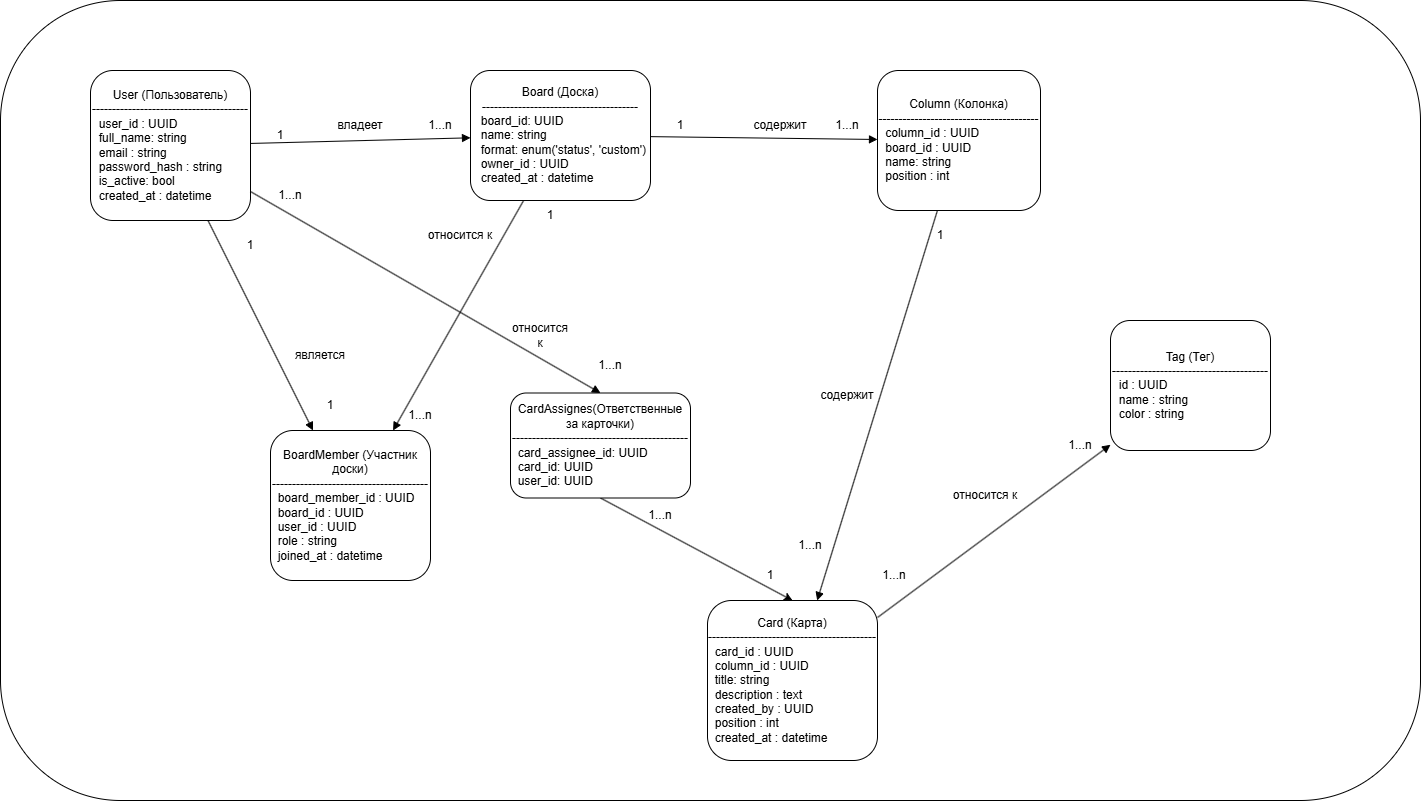

The diagram above was exported from draw.io. Its source (the exported page's mxGraphModel, read from the mxfile embedded in the PNG):
<mxGraphModel dx="2374" dy="3942" grid="1" gridSize="10" guides="1" tooltips="1" connect="1" arrows="1" fold="1" page="1" pageScale="1" pageWidth="827" pageHeight="1169" math="0" shadow="0">
  <root>
    <mxCell id="0" />
    <mxCell id="1" parent="0" />
    <mxCell id="user" value="User (Пользователь)&lt;br&gt;---------------------------------------&lt;br&gt;&lt;div style=&quot;text-align: left;&quot;&gt;&lt;span style=&quot;background-color: transparent; color: light-dark(rgb(0, 0, 0), rgb(255, 255, 255));&quot;&gt;&amp;nbsp; user_id : UUID&lt;/span&gt;&lt;/div&gt;&lt;div style=&quot;text-align: left;&quot;&gt;&lt;span style=&quot;background-color: transparent; color: light-dark(rgb(0, 0, 0), rgb(255, 255, 255));&quot;&gt;&amp;nbsp; full_name: string&lt;/span&gt;&lt;/div&gt;&lt;div style=&quot;text-align: left;&quot;&gt;&lt;span style=&quot;background-color: transparent; color: light-dark(rgb(0, 0, 0), rgb(255, 255, 255));&quot;&gt;&amp;nbsp; email : string&lt;/span&gt;&lt;/div&gt;&lt;div style=&quot;text-align: left;&quot;&gt;&lt;span style=&quot;background-color: transparent; color: light-dark(rgb(0, 0, 0), rgb(255, 255, 255));&quot;&gt;&amp;nbsp; password_hash : string&lt;/span&gt;&lt;/div&gt;&lt;div style=&quot;text-align: left;&quot;&gt;&lt;span style=&quot;background-color: transparent; color: light-dark(rgb(0, 0, 0), rgb(255, 255, 255));&quot;&gt;&amp;nbsp; is_active: bool&lt;/span&gt;&lt;/div&gt;&lt;div style=&quot;text-align: left;&quot;&gt;&lt;span style=&quot;background-color: transparent; color: light-dark(rgb(0, 0, 0), rgb(255, 255, 255));&quot;&gt;&amp;nbsp; created_at : datetime&lt;/span&gt;&lt;/div&gt;" style="rounded=1;whiteSpace=wrap;html=1;" parent="1" vertex="1">
      <mxGeometry x="60" y="40" width="160" height="150" as="geometry" />
    </mxCell>
    <mxCell id="board" value="Board (Доска)&lt;br&gt;---------------------------------------&lt;br&gt;&lt;div style=&quot;text-align: left;&quot;&gt;&lt;span style=&quot;background-color: transparent; color: light-dark(rgb(0, 0, 0), rgb(255, 255, 255));&quot;&gt;&amp;nbsp; board_id: UUID&lt;/span&gt;&lt;/div&gt;&lt;div style=&quot;text-align: left;&quot;&gt;&lt;span style=&quot;background-color: transparent; color: light-dark(rgb(0, 0, 0), rgb(255, 255, 255));&quot;&gt;&amp;nbsp; name: string&lt;/span&gt;&lt;/div&gt;&lt;div style=&quot;text-align: left;&quot;&gt;&lt;span style=&quot;background-color: transparent; color: light-dark(rgb(0, 0, 0), rgb(255, 255, 255));&quot;&gt;&amp;nbsp; format: enum('status', 'custom')&lt;/span&gt;&lt;/div&gt;&lt;div style=&quot;text-align: left;&quot;&gt;&lt;span style=&quot;background-color: transparent; color: light-dark(rgb(0, 0, 0), rgb(255, 255, 255));&quot;&gt;&amp;nbsp; owner_id : UUID&lt;/span&gt;&lt;/div&gt;&lt;div style=&quot;text-align: left;&quot;&gt;&lt;span style=&quot;background-color: transparent; color: light-dark(rgb(0, 0, 0), rgb(255, 255, 255));&quot;&gt;&amp;nbsp; created_at : datetime&lt;/span&gt;&lt;/div&gt;" style="rounded=1;whiteSpace=wrap;html=1;" parent="1" vertex="1">
      <mxGeometry x="440" y="40" width="180" height="130" as="geometry" />
    </mxCell>
    <mxCell id="boardMember" value="BoardMember (Участник доски)&lt;br&gt;---------------------------------------&lt;br&gt;&lt;div style=&quot;text-align: left;&quot;&gt;&lt;span style=&quot;background-color: transparent; color: light-dark(rgb(0, 0, 0), rgb(255, 255, 255));&quot;&gt;&amp;nbsp; board_member_id : UUID&lt;/span&gt;&lt;/div&gt;&lt;div style=&quot;text-align: left;&quot;&gt;&lt;span style=&quot;background-color: transparent; color: light-dark(rgb(0, 0, 0), rgb(255, 255, 255));&quot;&gt;&amp;nbsp; board_id : UUID&lt;/span&gt;&lt;/div&gt;&lt;div style=&quot;text-align: left;&quot;&gt;&lt;span style=&quot;background-color: transparent; color: light-dark(rgb(0, 0, 0), rgb(255, 255, 255));&quot;&gt;&amp;nbsp; user_id : UUID&lt;/span&gt;&lt;/div&gt;&lt;div style=&quot;text-align: left;&quot;&gt;&lt;span style=&quot;background-color: transparent; color: light-dark(rgb(0, 0, 0), rgb(255, 255, 255));&quot;&gt;&amp;nbsp; role : string&lt;/span&gt;&lt;/div&gt;&lt;div style=&quot;text-align: left;&quot;&gt;&lt;span style=&quot;background-color: transparent; color: light-dark(rgb(0, 0, 0), rgb(255, 255, 255));&quot;&gt;&amp;nbsp; joined_at : datetime&lt;/span&gt;&lt;/div&gt;" style="rounded=1;whiteSpace=wrap;html=1;" parent="1" vertex="1">
      <mxGeometry x="240" y="400" width="160" height="150" as="geometry" />
    </mxCell>
    <mxCell id="column" value="Column (Колонка)&lt;br&gt;----------------------------------------&lt;br&gt;&lt;div style=&quot;text-align: left;&quot;&gt;&lt;span style=&quot;background-color: transparent; color: light-dark(rgb(0, 0, 0), rgb(255, 255, 255));&quot;&gt;&amp;nbsp; column_id : UUID&lt;/span&gt;&lt;/div&gt;&lt;div style=&quot;text-align: left;&quot;&gt;&lt;span style=&quot;background-color: transparent; color: light-dark(rgb(0, 0, 0), rgb(255, 255, 255));&quot;&gt;&amp;nbsp; board_id : UUID&lt;/span&gt;&lt;/div&gt;&lt;div style=&quot;text-align: left;&quot;&gt;&lt;span style=&quot;background-color: transparent; color: light-dark(rgb(0, 0, 0), rgb(255, 255, 255));&quot;&gt;&amp;nbsp; name: string&lt;/span&gt;&lt;/div&gt;&lt;div style=&quot;text-align: left;&quot;&gt;&lt;span style=&quot;background-color: transparent; color: light-dark(rgb(0, 0, 0), rgb(255, 255, 255));&quot;&gt;&amp;nbsp; position : int&lt;/span&gt;&lt;/div&gt;" style="rounded=1;whiteSpace=wrap;html=1;" parent="1" vertex="1">
      <mxGeometry x="847" y="40" width="163" height="140" as="geometry" />
    </mxCell>
    <mxCell id="card" value="Card (Карта)&lt;br&gt;------------------------------------------&lt;br&gt;&lt;div style=&quot;text-align: left;&quot;&gt;&lt;span style=&quot;background-color: transparent; color: light-dark(rgb(0, 0, 0), rgb(255, 255, 255));&quot;&gt;&amp;nbsp; card_id : UUID&lt;/span&gt;&lt;/div&gt;&lt;div style=&quot;text-align: left;&quot;&gt;&lt;span style=&quot;background-color: transparent; color: light-dark(rgb(0, 0, 0), rgb(255, 255, 255));&quot;&gt;&amp;nbsp; column_id : UUID&lt;/span&gt;&lt;/div&gt;&lt;div style=&quot;text-align: left;&quot;&gt;&lt;span style=&quot;background-color: transparent; color: light-dark(rgb(0, 0, 0), rgb(255, 255, 255));&quot;&gt;&amp;nbsp; title: string&lt;/span&gt;&lt;/div&gt;&lt;div style=&quot;text-align: left;&quot;&gt;&lt;span style=&quot;background-color: transparent; color: light-dark(rgb(0, 0, 0), rgb(255, 255, 255));&quot;&gt;&amp;nbsp; description : text&lt;/span&gt;&lt;/div&gt;&lt;div style=&quot;text-align: left;&quot;&gt;&lt;span style=&quot;background-color: transparent; color: light-dark(rgb(0, 0, 0), rgb(255, 255, 255));&quot;&gt;&amp;nbsp; created_by : UUID&lt;/span&gt;&lt;/div&gt;&lt;div style=&quot;text-align: left;&quot;&gt;&lt;span style=&quot;background-color: transparent; color: light-dark(rgb(0, 0, 0), rgb(255, 255, 255));&quot;&gt;&amp;nbsp; position : int&lt;/span&gt;&lt;/div&gt;&lt;div style=&quot;text-align: left;&quot;&gt;&lt;span style=&quot;background-color: transparent; color: light-dark(rgb(0, 0, 0), rgb(255, 255, 255));&quot;&gt;&amp;nbsp; created_at : datetime&amp;nbsp;&lt;/span&gt;&lt;/div&gt;" style="rounded=1;whiteSpace=wrap;html=1;" parent="1" vertex="1">
      <mxGeometry x="677" y="570" width="170" height="160" as="geometry" />
    </mxCell>
    <mxCell id="tag" value="Tag (Тег)&lt;br&gt;---------------------------------------&lt;br&gt;&lt;div style=&quot;text-align: left;&quot;&gt;&lt;span style=&quot;background-color: transparent; color: light-dark(rgb(0, 0, 0), rgb(255, 255, 255));&quot;&gt;&amp;nbsp; id : UUID&lt;/span&gt;&lt;/div&gt;&lt;div style=&quot;text-align: left;&quot;&gt;&lt;span style=&quot;background-color: transparent; color: light-dark(rgb(0, 0, 0), rgb(255, 255, 255));&quot;&gt;&amp;nbsp; name : string&lt;/span&gt;&lt;/div&gt;&lt;div style=&quot;text-align: left;&quot;&gt;&lt;span style=&quot;background-color: transparent; color: light-dark(rgb(0, 0, 0), rgb(255, 255, 255));&quot;&gt;&amp;nbsp; color : string&amp;nbsp;&lt;/span&gt;&lt;/div&gt;" style="rounded=1;whiteSpace=wrap;html=1;" parent="1" vertex="1">
      <mxGeometry x="1080" y="290" width="160" height="130" as="geometry" />
    </mxCell>
    <mxCell id="kKkMUnGQiunIGg6mQtm5-1" style="endArrow=block;" parent="1" source="user" target="board" edge="1">
      <mxGeometry relative="1" as="geometry" />
    </mxCell>
    <mxCell id="kKkMUnGQiunIGg6mQtm5-2" style="endArrow=block;" parent="1" source="user" target="boardMember" edge="1">
      <mxGeometry relative="1" as="geometry" />
    </mxCell>
    <mxCell id="kKkMUnGQiunIGg6mQtm5-3" style="endArrow=block;" parent="1" source="board" target="boardMember" edge="1">
      <mxGeometry relative="1" as="geometry" />
    </mxCell>
    <mxCell id="kKkMUnGQiunIGg6mQtm5-4" style="endArrow=block;" parent="1" source="board" target="column" edge="1">
      <mxGeometry relative="1" as="geometry" />
    </mxCell>
    <mxCell id="kKkMUnGQiunIGg6mQtm5-5" style="endArrow=block;" parent="1" source="column" target="card" edge="1">
      <mxGeometry relative="1" as="geometry" />
    </mxCell>
    <mxCell id="kKkMUnGQiunIGg6mQtm5-6" style="endArrow=block;" parent="1" source="card" target="tag" edge="1">
      <mxGeometry relative="1" as="geometry" />
    </mxCell>
    <mxCell id="kKkMUnGQiunIGg6mQtm5-7" style="endArrow=block;entryX=0.5;entryY=0;entryDx=0;entryDy=0;" parent="1" source="user" target="801TMMF03g1y8CmqBS7A-5" edge="1">
      <mxGeometry relative="1" as="geometry" />
    </mxCell>
    <mxCell id="70QfB5ILWqgji-jYe0KR-9" value="владеет" style="text;html=1;whiteSpace=wrap;strokeColor=none;fillColor=none;align=center;verticalAlign=middle;rounded=0;" parent="1" vertex="1">
      <mxGeometry x="300" y="80" width="60" height="30" as="geometry" />
    </mxCell>
    <mxCell id="70QfB5ILWqgji-jYe0KR-10" value="1" style="text;html=1;whiteSpace=wrap;strokeColor=none;fillColor=none;align=center;verticalAlign=middle;rounded=0;" parent="1" vertex="1">
      <mxGeometry x="220" y="90" width="60" height="30" as="geometry" />
    </mxCell>
    <mxCell id="70QfB5ILWqgji-jYe0KR-11" value="1...n" style="text;html=1;whiteSpace=wrap;strokeColor=none;fillColor=none;align=center;verticalAlign=middle;rounded=0;" parent="1" vertex="1">
      <mxGeometry x="380" y="80" width="60" height="30" as="geometry" />
    </mxCell>
    <mxCell id="70QfB5ILWqgji-jYe0KR-12" value="является" style="text;html=1;whiteSpace=wrap;strokeColor=none;fillColor=none;align=center;verticalAlign=middle;rounded=0;" parent="1" vertex="1">
      <mxGeometry x="260" y="310" width="60" height="30" as="geometry" />
    </mxCell>
    <mxCell id="70QfB5ILWqgji-jYe0KR-13" value="1" style="text;html=1;whiteSpace=wrap;strokeColor=none;fillColor=none;align=center;verticalAlign=middle;rounded=0;" parent="1" vertex="1">
      <mxGeometry x="190" y="200" width="60" height="30" as="geometry" />
    </mxCell>
    <mxCell id="70QfB5ILWqgji-jYe0KR-14" value="1" style="text;html=1;whiteSpace=wrap;strokeColor=none;fillColor=none;align=center;verticalAlign=middle;rounded=0;" parent="1" vertex="1">
      <mxGeometry x="270" y="360" width="60" height="30" as="geometry" />
    </mxCell>
    <mxCell id="70QfB5ILWqgji-jYe0KR-15" value="1" style="text;html=1;whiteSpace=wrap;strokeColor=none;fillColor=none;align=center;verticalAlign=middle;rounded=0;" parent="1" vertex="1">
      <mxGeometry x="490" y="170" width="60" height="30" as="geometry" />
    </mxCell>
    <mxCell id="70QfB5ILWqgji-jYe0KR-16" value="1...n" style="text;html=1;whiteSpace=wrap;strokeColor=none;fillColor=none;align=center;verticalAlign=middle;rounded=0;" parent="1" vertex="1">
      <mxGeometry x="360" y="370" width="60" height="30" as="geometry" />
    </mxCell>
    <mxCell id="70QfB5ILWqgji-jYe0KR-17" value="относится к" style="text;html=1;whiteSpace=wrap;strokeColor=none;fillColor=none;align=center;verticalAlign=middle;rounded=0;" parent="1" vertex="1">
      <mxGeometry x="390" y="195" width="80" height="20" as="geometry" />
    </mxCell>
    <mxCell id="70QfB5ILWqgji-jYe0KR-18" value="относится к" style="text;html=1;whiteSpace=wrap;strokeColor=none;fillColor=none;align=center;verticalAlign=middle;rounded=0;" parent="1" vertex="1">
      <mxGeometry x="480" y="290" width="60" height="30" as="geometry" />
    </mxCell>
    <mxCell id="70QfB5ILWqgji-jYe0KR-19" value="1...n" style="text;html=1;whiteSpace=wrap;strokeColor=none;fillColor=none;align=center;verticalAlign=middle;rounded=0;" parent="1" vertex="1">
      <mxGeometry x="230" y="150" width="60" height="30" as="geometry" />
    </mxCell>
    <mxCell id="70QfB5ILWqgji-jYe0KR-20" value="1...n" style="text;html=1;whiteSpace=wrap;strokeColor=none;fillColor=none;align=center;verticalAlign=middle;rounded=0;" parent="1" vertex="1">
      <mxGeometry x="550" y="320" width="60" height="30" as="geometry" />
    </mxCell>
    <mxCell id="70QfB5ILWqgji-jYe0KR-21" value="1" style="text;html=1;whiteSpace=wrap;strokeColor=none;fillColor=none;align=center;verticalAlign=middle;rounded=0;" parent="1" vertex="1">
      <mxGeometry x="620" y="80" width="60" height="30" as="geometry" />
    </mxCell>
    <mxCell id="70QfB5ILWqgji-jYe0KR-22" value="1...n" style="text;html=1;whiteSpace=wrap;strokeColor=none;fillColor=none;align=center;verticalAlign=middle;rounded=0;" parent="1" vertex="1">
      <mxGeometry x="787" y="80" width="60" height="30" as="geometry" />
    </mxCell>
    <mxCell id="70QfB5ILWqgji-jYe0KR-23" value="содержит" style="text;html=1;whiteSpace=wrap;strokeColor=none;fillColor=none;align=center;verticalAlign=middle;rounded=0;" parent="1" vertex="1">
      <mxGeometry x="720" y="80" width="60" height="30" as="geometry" />
    </mxCell>
    <mxCell id="70QfB5ILWqgji-jYe0KR-24" value="содержит" style="text;html=1;whiteSpace=wrap;strokeColor=none;fillColor=none;align=center;verticalAlign=middle;rounded=0;" parent="1" vertex="1">
      <mxGeometry x="787" y="350" width="60" height="30" as="geometry" />
    </mxCell>
    <mxCell id="70QfB5ILWqgji-jYe0KR-27" value="1" style="text;html=1;whiteSpace=wrap;strokeColor=none;fillColor=none;align=center;verticalAlign=middle;rounded=0;" parent="1" vertex="1">
      <mxGeometry x="880" y="190" width="60" height="30" as="geometry" />
    </mxCell>
    <mxCell id="70QfB5ILWqgji-jYe0KR-28" value="1...n" style="text;html=1;whiteSpace=wrap;strokeColor=none;fillColor=none;align=center;verticalAlign=middle;rounded=0;" parent="1" vertex="1">
      <mxGeometry x="750" y="500" width="60" height="30" as="geometry" />
    </mxCell>
    <mxCell id="70QfB5ILWqgji-jYe0KR-29" value="1...n" style="text;html=1;whiteSpace=wrap;strokeColor=none;fillColor=none;align=center;verticalAlign=middle;rounded=0;" parent="1" vertex="1">
      <mxGeometry x="833.5" y="530" width="60" height="30" as="geometry" />
    </mxCell>
    <mxCell id="70QfB5ILWqgji-jYe0KR-30" value="1...n" style="text;html=1;whiteSpace=wrap;strokeColor=none;fillColor=none;align=center;verticalAlign=middle;rounded=0;" parent="1" vertex="1">
      <mxGeometry x="1020" y="400" width="60" height="30" as="geometry" />
    </mxCell>
    <mxCell id="70QfB5ILWqgji-jYe0KR-31" value="относится к" style="text;html=1;whiteSpace=wrap;strokeColor=none;fillColor=none;align=center;verticalAlign=middle;rounded=0;" parent="1" vertex="1">
      <mxGeometry x="920" y="450" width="70" height="30" as="geometry" />
    </mxCell>
    <mxCell id="801TMMF03g1y8CmqBS7A-9" style="rounded=0;orthogonalLoop=1;jettySize=auto;html=1;exitX=0.5;exitY=1;exitDx=0;exitDy=0;entryX=0.5;entryY=0;entryDx=0;entryDy=0;" edge="1" parent="1" source="801TMMF03g1y8CmqBS7A-5" target="card">
      <mxGeometry relative="1" as="geometry" />
    </mxCell>
    <mxCell id="801TMMF03g1y8CmqBS7A-5" value="CardAssignes(Ответственные за карточки)&lt;div&gt;--------------------------------------------&lt;/div&gt;&lt;div style=&quot;text-align: left;&quot;&gt;&amp;nbsp; card_assignee_id: UUID&lt;/div&gt;&lt;div style=&quot;text-align: left;&quot;&gt;&amp;nbsp; card_id: UUID&lt;/div&gt;&lt;div style=&quot;text-align: left;&quot;&gt;&amp;nbsp; user_id: UUID&lt;/div&gt;" style="rounded=1;whiteSpace=wrap;html=1;" vertex="1" parent="1">
      <mxGeometry x="480" y="362.5" width="180" height="105" as="geometry" />
    </mxCell>
    <mxCell id="801TMMF03g1y8CmqBS7A-10" value="1...n" style="text;html=1;whiteSpace=wrap;strokeColor=none;fillColor=none;align=center;verticalAlign=middle;rounded=0;" vertex="1" parent="1">
      <mxGeometry x="600" y="470" width="60" height="30" as="geometry" />
    </mxCell>
    <mxCell id="801TMMF03g1y8CmqBS7A-11" value="1" style="text;html=1;whiteSpace=wrap;strokeColor=none;fillColor=none;align=center;verticalAlign=middle;rounded=0;" vertex="1" parent="1">
      <mxGeometry x="710" y="530" width="60" height="30" as="geometry" />
    </mxCell>
    <mxCell id="801TMMF03g1y8CmqBS7A-12" value="" style="rounded=1;whiteSpace=wrap;html=1;fillColor=none;" vertex="1" parent="1">
      <mxGeometry x="-30" y="-30" width="1420" height="800" as="geometry" />
    </mxCell>
  </root>
</mxGraphModel>